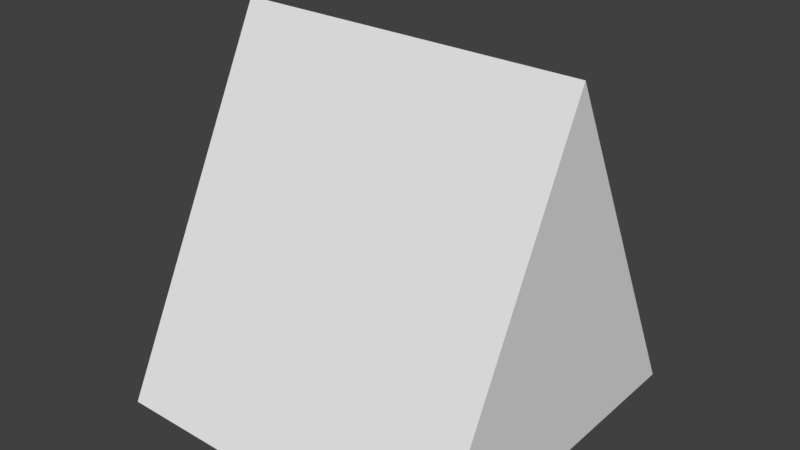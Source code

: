 # Source: triangle.blend  (saved by Blender 2.79.0; exported with 4.5.12 LTS)
import bpy
from mathutils import Matrix  # noqa: F401  (used for matrix-valued properties, if any)

bpy.ops.wm.read_factory_settings(use_empty=True)
scene = bpy.context.scene
scene.name = 'Scene'

# ---- collections
col_collection_1 = bpy.data.collections.new('Collection 1'); scene.collection.children.link(col_collection_1)

# ---- world
world_world = bpy.data.worlds.new('World'); scene.world = world_world
world_world.color = (0.05088, 0.05088, 0.05088)
world_world.use_sun_shadow = False
world_world.sun_shadow_jitter_overblur = 0.0
world_world.cycles.sampling_method = 'MANUAL'

# ---- meshes
me_cube_001 = bpy.data.meshes.new('Cube.001')
me_cube_001.from_pydata([(-0.9882, -0.01023, -0.02095), (-0.9882, 0.9898, 1.979), (-0.9882, 1.99, -0.02095), (1.012, -0.01023, -0.02095), (1.012, 0.9898, 1.979), (1.012, 1.99, -0.02095)], [], [(0, 1, 2), (2, 1, 4, 5), (5, 4, 3), (3, 4, 1, 0), (2, 5, 3, 0)])
me_cube_001.use_remesh_preserve_volume = False
me_cube_001.use_remesh_preserve_attributes = False
me_cube_001.use_mirror_vertex_groups = False
me_cube_001.update()

# ---- objects
ob_cube = bpy.data.objects.new('Cube', me_cube_001)

# ---- transforms, parenting, visibility, modifiers, constraints
ob_cube.location = (-0.01184, -0.9898, 0.02369)
ob_cube.lineart.crease_threshold = 0.0

# ---- collection membership
col_collection_1.objects.link(ob_cube)

# ---- scene / render settings (as saved in the file)
scene.frame_start = 1; scene.frame_end = 250; scene.frame_set(1)
scene.render.engine = 'BLENDER_EEVEE_NEXT'
scene.render.resolution_percentage = 50
scene.render.dither_intensity = 0.0
scene.cycles.use_denoising = False
scene.cycles.samples = 128
scene.cycles.sampling_pattern = 'TABULATED_SOBOL'
scene.cycles.use_adaptive_sampling = False
scene.cycles.use_light_tree = False
scene.cycles.blur_glossy = 0.0
scene.cycles.sample_clamp_indirect = 0.0
scene.view_settings.view_transform = 'Standard'
bpy.context.view_layer.update()

# ---- added for rendering (the .blend has no active camera and no usable light): camera, sun
cam_auto = bpy.data.cameras.new('AutoCamera')
cam_auto.lens = 50.0
cam_auto.sensor_width = 36.0
cam_auto.clip_end = 1000.0
ob_auto_camera = bpy.data.objects.new('AutoCamera', cam_auto)
scene.collection.objects.link(ob_auto_camera)
ob_auto_camera.location = (3.20507, -3.84609, 3.56679)
ob_auto_camera.rotation_euler = (1.09748, -7.21219e-08, 0.694738)
scene.camera = ob_auto_camera
light_auto_sun = bpy.data.lights.new('AutoSun', 'SUN')
light_auto_sun.energy = 3.0
light_auto_sun.angle = 0.0523599
ob_auto_sun = bpy.data.objects.new('AutoSun', light_auto_sun)
scene.collection.objects.link(ob_auto_sun)
ob_auto_sun.rotation_euler = (0.872665, 0.174533, 0.523599)
bpy.context.view_layer.update()
